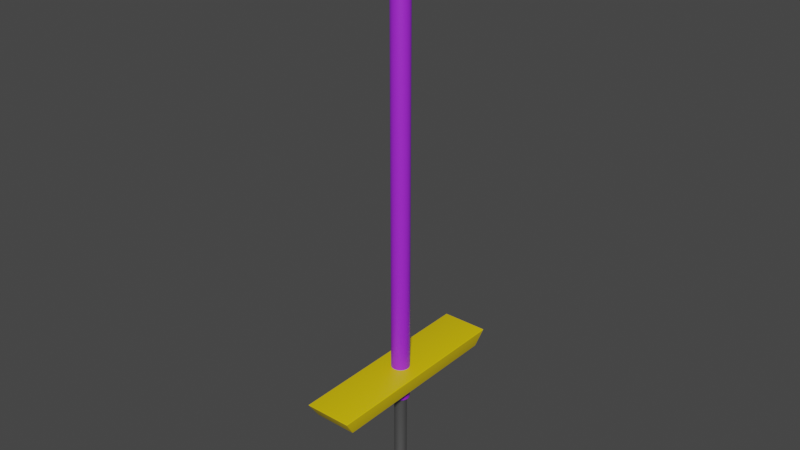 # Source: Pogo.blend  (saved by Blender 3.6.11; exported with 4.5.12 LTS)
import bpy
from mathutils import Matrix  # noqa: F401  (used for matrix-valued properties, if any)

bpy.ops.wm.read_factory_settings(use_empty=True)
scene = bpy.context.scene
scene.name = 'Scene'

# ---- collections
col_collection = bpy.data.collections.new('Collection'); scene.collection.children.link(col_collection)

# ---- materials (node trees are filled in below, after node groups)
mat_yellow = bpy.data.materials.new('Yellow')
mat_yellow.use_transparent_shadow = False
mat_purple = bpy.data.materials.new('Purple')
mat_purple.use_transparent_shadow = False
mat_metal = bpy.data.materials.new('Metal')
mat_metal.alpha_threshold = 0.0
mat_metal.use_transparent_shadow = False
mat_metal.roughness = 0.5
mat_metal.line_color = (0.0, 0.0, 0.0, 1.0)

# ---- node groups
ng_auto_smooth = bpy.data.node_groups.new('Auto Smooth', 'GeometryNodeTree')
_s = ng_auto_smooth.interface.new_socket(name='Geometry', in_out='OUTPUT', socket_type='NodeSocketGeometry')
_s = ng_auto_smooth.interface.new_socket(name='Geometry', in_out='INPUT', socket_type='NodeSocketGeometry')
_s = ng_auto_smooth.interface.new_socket(name='Angle', in_out='INPUT', socket_type='NodeSocketFloat')
_s.subtype = 'ANGLE'
_s.min_value = 0.0
_s.max_value = 3.142
ng_auto_smooth.is_modifier = True
_N = ng_auto_smooth.nodes; _L = ng_auto_smooth.links
n0 = _N.new('NodeGroupOutput'); n0.name = 'Group Output'; n0.location = (480, -100)
n1 = _N.new('NodeGroupInput'); n1.name = 'Group Input'; n1.location = (-420, -300)
n2 = _N.new('NodeGroupInput'); n2.name = 'Group Input.001'; n2.location = (-60, -100)
n3 = _N.new('GeometryNodeSetShadeSmooth'); n3.name = 'Set Shade Smooth'; n3.location = (120, -100)
n3.domain = 'EDGE'
n4 = _N.new('GeometryNodeSetShadeSmooth'); n4.name = 'Set Shade Smooth.001'; n4.location = (300, -100)
n5 = _N.new('GeometryNodeInputMeshEdgeAngle'); n5.name = 'Edge Angle'; n5.location = (-420, -220)
n6 = _N.new('GeometryNodeInputEdgeSmooth'); n6.name = 'Is Edge Smooth'; n6.location = (-60, -160)
n7 = _N.new('GeometryNodeInputShadeSmooth'); n7.name = 'Is Face Smooth'; n7.location = (-240, -340)
n8 = _N.new('FunctionNodeBooleanMath'); n8.name = 'Boolean Math'; n8.location = (-60, -220)
n9 = _N.new('FunctionNodeCompare'); n9.name = 'Compare'; n9.location = (-240, -180)
n9.operation = 'LESS_EQUAL'
_L.new(n5.outputs[0], n9.inputs[0])
_L.new(n4.outputs[0], n0.inputs[0])
_L.new(n1.outputs[1], n9.inputs[1])
_L.new(n9.outputs[0], n8.inputs[0])
_L.new(n7.outputs[0], n8.inputs[1])
_L.new(n2.outputs[0], n3.inputs[0])
_L.new(n6.outputs[0], n3.inputs[1])
_L.new(n3.outputs[0], n4.inputs[0])
_L.new(n8.outputs[0], n3.inputs[2])
n0.is_active_output = True

# ---- material node trees
mat_yellow.use_nodes = True; mat_yellow.node_tree.nodes.clear()
_N = mat_yellow.node_tree.nodes; _L = mat_yellow.node_tree.links
n0 = _N.new('ShaderNodeBsdfPrincipled'); n0.name = 'Principled BSDF'; n0.location = (10, 300)
n0.distribution = 'GGX'
n0.subsurface_method = 'RANDOM_WALK_SKIN'
n0.inputs[0].default_value = (0.8, 0.5737, 0.0, 1.0)
n0.inputs[3].default_value = 1.45
n0.inputs[27].default_value = (0.0, 0.0, 0.0, 1.0)
n0.inputs[28].default_value = 1.0
n1 = _N.new('ShaderNodeOutputMaterial'); n1.name = 'Material Output'; n1.location = (300, 300)
_L.new(n0.outputs[0], n1.inputs[0])
n1.is_active_output = True
mat_purple.use_nodes = True; mat_purple.node_tree.nodes.clear()
_N = mat_purple.node_tree.nodes; _L = mat_purple.node_tree.links
n0 = _N.new('ShaderNodeBsdfPrincipled'); n0.name = 'Principled BSDF'; n0.location = (10, 300)
n0.distribution = 'GGX'
n0.subsurface_method = 'RANDOM_WALK_SKIN'
n0.inputs[0].default_value = (0.3784, 0.02182, 0.8, 1.0)
n0.inputs[3].default_value = 1.45
n0.inputs[27].default_value = (0.0, 0.0, 0.0, 1.0)
n0.inputs[28].default_value = 1.0
n1 = _N.new('ShaderNodeOutputMaterial'); n1.name = 'Material Output'; n1.location = (300, 300)
_L.new(n0.outputs[0], n1.inputs[0])
n1.is_active_output = True
mat_metal.use_nodes = True; mat_metal.node_tree.nodes.clear()
_N = mat_metal.node_tree.nodes; _L = mat_metal.node_tree.links
n0 = _N.new('ShaderNodeOutputMaterial'); n0.name = 'Material Output'; n0.location = (300, 300)
n1 = _N.new('ShaderNodeBsdfPrincipled'); n1.name = 'Principled BSDF'; n1.location = (10, 300)
n1.distribution = 'GGX'
n1.subsurface_method = 'RANDOM_WALK_SKIN'
n1.inputs[0].default_value = (0.2529, 0.2529, 0.2529, 1.0)
n1.inputs[1].default_value = 0.8387
n1.inputs[3].default_value = 1.45
n1.inputs[27].default_value = (0.0, 0.0, 0.0, 1.0)
n1.inputs[28].default_value = 1.0
_L.new(n1.outputs[0], n0.inputs[0])
n0.is_active_output = True

# ---- world
world_world = bpy.data.worlds.new('World'); scene.world = world_world
world_world.use_nodes = True; world_world.node_tree.nodes.clear()
_N = world_world.node_tree.nodes; _L = world_world.node_tree.links
n0 = _N.new('ShaderNodeOutputWorld'); n0.name = 'World Output'; n0.location = (300, 300)
n1 = _N.new('ShaderNodeBackground'); n1.name = 'Background'; n1.location = (10, 300)
n1.inputs[0].default_value = (0.05088, 0.05088, 0.05088, 1.0)
_L.new(n1.outputs[0], n0.inputs[0])
n0.is_active_output = True
world_world.color = (0.05088, 0.05088, 0.05088)
world_world.use_sun_shadow = False
world_world.sun_shadow_jitter_overblur = 0.0

# ---- meshes
me_cylinder_001 = bpy.data.meshes.new('Cylinder.001')
me_cylinder_001.from_pydata([(0.0, 1.0, -1.0), (0.0, 0.799, 1.0), (0.1951, 0.9808, -1.0), (0.1559, 0.7837, 1.0), (0.3827, 0.9239, -1.0), (0.3058, 0.7382, 1.0), (0.5556, 0.8315, -1.0), (0.4439, 0.6644, 1.0), (0.7071, 0.7071, -1.0), (0.565, 0.565, 1.0), (0.8315, 0.5556, -1.0), (0.6644, 0.4439, 1.0), (0.9239, 0.3827, -1.0), (0.7382, 0.3058, 1.0), (0.9808, 0.1951, -1.0), (0.7837, 0.1559, 1.0), (1.0, 0.0, -1.0), (0.799, 0.0, 1.0), (0.9808, -0.1951, -1.0), (0.7837, -0.1559, 1.0), (0.9239, -0.3827, -1.0), (0.7382, -0.3058, 1.0), (0.8315, -0.5556, -1.0), (0.6644, -0.4439, 1.0), (0.7071, -0.7071, -1.0), (0.565, -0.565, 1.0), (0.5556, -0.8315, -1.0), (0.4439, -0.6644, 1.0), (0.3827, -0.9239, -1.0), (0.3058, -0.7382, 1.0), (0.1951, -0.9808, -1.0), (0.1559, -0.7837, 1.0), (0.0, -1.0, -1.0), (0.0, -0.799, 1.0), (-0.1951, -0.9808, -1.0), (-0.1559, -0.7837, 1.0), (-0.3827, -0.9239, -1.0), (-0.3058, -0.7382, 1.0), (-0.5556, -0.8315, -1.0), (-0.4439, -0.6644, 1.0), (-0.7071, -0.7071, -1.0), (-0.565, -0.565, 1.0), (-0.8315, -0.5556, -1.0), (-0.6644, -0.4439, 1.0), (-0.9239, -0.3827, -1.0), (-0.7382, -0.3058, 1.0), (-0.9808, -0.1951, -1.0), (-0.7837, -0.1559, 1.0), (-1.0, 0.0, -1.0), (-0.799, 0.0, 1.0), (-0.9808, 0.1951, -1.0), (-0.7837, 0.1559, 1.0), (-0.9239, 0.3827, -1.0), (-0.7382, 0.3058, 1.0), (-0.8315, 0.5556, -1.0), (-0.6644, 0.4439, 1.0), (-0.7071, 0.7071, -1.0), (-0.565, 0.565, 1.0), (-0.5556, 0.8315, -1.0), (-0.4439, 0.6644, 1.0), (-0.3827, 0.9239, -1.0), (-0.3058, 0.7382, 1.0), (-0.1951, 0.9808, -1.0), (-0.1559, 0.7837, 1.0), (-2.421e-09, 1.2, -0.4), (-2.421e-09, 1.2, 0.4), (0.2341, 1.177, 0.4), (0.2341, 1.177, -0.4), (0.4592, 1.109, 0.4), (0.4592, 1.109, -0.4), (0.6667, 0.9978, 0.4), (0.6667, 0.9978, -0.4), (0.8485, 0.8485, 0.4), (0.8485, 0.8485, -0.4), (0.9978, 0.6667, 0.4), (0.9978, 0.6667, -0.4), (1.109, 0.4592, 0.4), (1.109, 0.4592, -0.4), (1.177, 0.2341, 0.4), (1.177, 0.2341, -0.4), (1.2, -3.725e-10, 0.4), (1.2, -3.725e-10, -0.4), (1.177, -0.2341, 0.4), (1.177, -0.2341, -0.4), (1.109, -0.4592, 0.4), (1.109, -0.4592, -0.4), (0.9978, -0.6667, 0.4), (0.9978, -0.6667, -0.4), (0.8485, -0.8485, 0.4), (0.8485, -0.8485, -0.4), (0.6667, -0.9978, 0.4), (0.6667, -0.9978, -0.4), (0.4592, -1.109, 0.4), (0.4592, -1.109, -0.4), (0.2341, -1.177, 0.4), (0.2341, -1.177, -0.4), (-2.421e-09, -1.2, 0.4), (-2.421e-09, -1.2, -0.4), (-0.2341, -1.177, 0.4), (-0.2341, -1.177, -0.4), (-0.4592, -1.109, 0.4), (-0.4592, -1.109, -0.4), (-0.6667, -0.9978, 0.4), (-0.6667, -0.9978, -0.4), (-0.8485, -0.8485, 0.4), (-0.8485, -0.8485, -0.4), (-0.9978, -0.6667, 0.4), (-0.9978, -0.6667, -0.4), (-1.109, -0.4592, 0.4), (-1.109, -0.4592, -0.4), (-1.177, -0.2341, 0.4), (-1.177, -0.2341, -0.4), (-1.2, -3.725e-10, 0.4), (-1.2, -3.725e-10, -0.4), (-1.177, 0.2341, 0.4), (-1.177, 0.2341, -0.4), (-1.109, 0.4592, 0.4), (-1.109, 0.4592, -0.4), (-0.9978, 0.6667, 0.4), (-0.9978, 0.6667, -0.4), (-0.8485, 0.8485, 0.4), (-0.8485, 0.8485, -0.4), (-0.6667, 0.9978, 0.4), (-0.6667, 0.9978, -0.4), (-0.4592, 1.109, 0.4), (-0.4592, 1.109, -0.4), (-0.2341, 1.177, 0.4), (-0.2341, 1.177, -0.4), (0.1951, 0.9808, 1.0), (0.0, 1.0, 1.0), (0.3827, 0.9239, 1.0), (0.5556, 0.8315, 1.0), (0.7071, 0.7071, 1.0), (0.8315, 0.5556, 1.0), (0.9239, 0.3827, 1.0), (0.9808, 0.1951, 1.0), (1.0, 0.0, 1.0), (0.9808, -0.1951, 1.0), (0.9239, -0.3827, 1.0), (0.8315, -0.5556, 1.0), (0.7071, -0.7071, 1.0), (0.5556, -0.8315, 1.0), (0.3827, -0.9239, 1.0), (0.1951, -0.9808, 1.0), (0.0, -1.0, 1.0), (-0.1951, -0.9808, 1.0), (-0.3827, -0.9239, 1.0), (-0.5556, -0.8315, 1.0), (-0.7071, -0.7071, 1.0), (-0.8315, -0.5556, 1.0), (-0.9239, -0.3827, 1.0), (-0.9808, -0.1951, 1.0), (-1.0, 0.0, 1.0), (-0.9808, 0.1951, 1.0), (-0.9239, 0.3827, 1.0), (-0.8315, 0.5556, 1.0), (-0.7071, 0.7071, 1.0), (-0.5556, 0.8315, 1.0), (-0.3827, 0.9239, 1.0), (-0.1951, 0.9808, 1.0), (-6.723e-08, 1.151, 11.5), (0.2245, 1.128, 11.5), (0.4403, 1.063, 11.5), (0.6392, 0.9567, 11.5), (0.8136, 0.8136, 11.5), (0.9567, 0.6392, 11.5), (1.063, 0.4403, 11.5), (1.128, 0.2245, 11.5), (1.151, -1.341e-09, 11.5), (1.128, -0.2245, 11.5), (1.063, -0.4403, 11.5), (0.9567, -0.6392, 11.5), (0.8136, -0.8136, 11.5), (0.6392, -0.9567, 11.5), (0.4403, -1.063, 11.5), (0.2245, -1.128, 11.5), (-6.723e-08, -1.151, 11.5), (-0.2245, -1.128, 11.5), (-0.4403, -1.063, 11.5), (-0.6392, -0.9567, 11.5), (-0.8136, -0.8136, 11.5), (-0.9567, -0.6392, 11.5), (-1.063, -0.4403, 11.5), (-1.128, -0.2245, 11.5), (-1.151, -1.341e-09, 11.5), (-1.128, 0.2245, 11.5), (-1.063, 0.4403, 11.5), (-0.9567, 0.6392, 11.5), (-0.8136, 0.8136, 11.5), (-0.6392, 0.9567, 11.5), (-0.4403, 1.063, 11.5), (-0.2245, 1.128, 11.5), (-0.1559, -0.7837, 11.45), (-0.3058, -0.7382, 11.45), (0.565, 0.565, 11.45), (0.6644, 0.4439, 11.45), (-0.1559, 0.7837, 11.45), (-5.683e-08, 0.799, 11.45), (-0.4439, -0.6644, 11.45), (0.7382, 0.3058, 11.45), (-0.565, -0.565, 11.45), (0.7837, 0.1559, 11.45), (-0.6644, -0.4439, 11.45), (0.799, 0.0, 11.45), (-0.7382, -0.3058, 11.45), (0.7837, -0.1559, 11.45), (-0.7837, -0.1559, 11.45), (0.7382, -0.3058, 11.45), (-0.799, 0.0, 11.45), (0.6644, -0.4439, 11.45), (-0.7837, 0.1559, 11.45), (0.565, -0.565, 11.45), (-0.7382, 0.3058, 11.45), (0.4439, -0.6644, 11.45), (-0.6644, 0.4439, 11.45), (0.3058, -0.7382, 11.45), (0.1559, 0.7837, 11.45), (-0.565, 0.565, 11.45), (0.1559, -0.7837, 11.45), (0.3058, 0.7382, 11.45), (-0.4439, 0.6644, 11.45), (-5.683e-08, -0.799, 11.45), (0.4439, 0.6644, 11.45), (-0.3058, 0.7382, 11.45), (-1.826e-07, 1.151, 69.5), (0.2245, 1.128, 69.5), (0.4403, 1.063, 69.5), (0.6392, 0.9567, 69.5), (0.8136, 0.8136, 69.5), (0.9567, 0.6392, 69.5), (1.063, 0.4403, 69.5), (1.128, 0.2245, 69.5), (1.151, -1.341e-09, 69.5), (1.128, -0.2245, 69.5), (1.063, -0.4403, 69.5), (0.9567, -0.6392, 69.5), (0.8136, -0.8136, 69.5), (0.6392, -0.9567, 69.5), (0.4403, -1.063, 69.5), (0.2245, -1.128, 69.5), (-1.826e-07, -1.151, 69.5), (-0.2245, -1.128, 69.5), (-0.4403, -1.063, 69.5), (-0.6392, -0.9567, 69.5), (-0.8136, -0.8136, 69.5), (-0.9567, -0.6392, 69.5), (-1.063, -0.4403, 69.5), (-1.128, -0.2245, 69.5), (-1.151, -1.341e-09, 69.5), (-1.128, 0.2245, 69.5), (-1.063, 0.4403, 69.5), (-0.9567, 0.6392, 69.5), (-0.8136, 0.8136, 69.5), (-0.6392, 0.9567, 69.5), (-0.4403, 1.063, 69.5), (-0.2245, 1.128, 69.5), (-2.7, -11.7, 14.0), (-3.0, -13.0, 16.0), (-2.7, 11.7, 14.0), (-3.0, 13.0, 16.0), (2.7, -11.7, 14.0), (3.0, -13.0, 16.0), (2.7, 11.7, 14.0), (3.0, 13.0, 16.0), (-3.321e-09, 3.796, 70.65), (-3.321e-09, -3.796, 70.65), (0.2244, 3.796, 70.63), (0.2244, -3.796, 70.63), (0.4402, 3.796, 70.56), (0.4402, -3.796, 70.56), (0.639, 3.796, 70.46), (0.639, -3.796, 70.46), (0.8133, 3.796, 70.31), (0.8133, -3.796, 70.31), (0.9564, 3.796, 70.14), (0.9564, -3.796, 70.14), (1.063, 3.796, 69.94), (1.063, -3.796, 69.94), (1.128, 3.796, 69.72), (1.128, -3.796, 69.72), (1.15, 3.796, 69.5), (1.15, -3.796, 69.5), (1.128, 3.796, 69.28), (1.128, -3.796, 69.28), (1.063, 3.796, 69.06), (1.063, -3.796, 69.06), (0.9564, 3.796, 68.86), (0.9564, -3.796, 68.86), (0.8133, 3.796, 68.69), (0.8133, -3.796, 68.69), (0.639, 3.796, 68.54), (0.639, -3.796, 68.54), (0.4402, 3.796, 68.44), (0.4402, -3.796, 68.44), (0.2244, 3.796, 68.37), (0.2244, -3.796, 68.37), (-3.321e-09, 3.796, 68.35), (-3.321e-09, -3.796, 68.35), (-0.2244, 3.796, 68.37), (-0.2244, -3.796, 68.37), (-0.4402, 3.796, 68.44), (-0.4402, -3.796, 68.44), (-0.639, 3.796, 68.54), (-0.639, -3.796, 68.54), (-0.8133, 3.796, 68.69), (-0.8133, -3.796, 68.69), (-0.9564, 3.796, 68.86), (-0.9564, -3.796, 68.86), (-1.063, 3.796, 69.06), (-1.063, -3.796, 69.06), (-1.128, 3.796, 69.28), (-1.128, -3.796, 69.28), (-1.15, 3.796, 69.5), (-1.15, -3.796, 69.5), (-1.128, 3.796, 69.72), (-1.128, -3.796, 69.72), (-1.063, 3.796, 69.94), (-1.063, -3.796, 69.94), (-0.9564, 3.796, 70.14), (-0.9564, -3.796, 70.14), (-0.8133, 3.796, 70.31), (-0.8133, -3.796, 70.31), (-0.639, 3.796, 70.46), (-0.639, -3.796, 70.46), (-0.4402, 3.796, 70.56), (-0.4402, -3.796, 70.56), (-0.2244, 3.796, 70.63), (-0.2244, -3.796, 70.63), (0.3366, -3.793, 71.19), (7.3e-08, -3.793, 71.23), (0.6603, -3.793, 71.09), (0.9585, -3.793, 70.93), (1.22, -3.793, 70.72), (1.435, -3.793, 70.46), (1.594, -3.793, 70.16), (1.692, -3.793, 69.84), (1.725, -3.793, 69.5), (1.692, -3.793, 69.16), (1.594, -3.793, 68.84), (1.435, -3.793, 68.54), (1.22, -3.793, 68.28), (0.9585, -3.793, 68.07), (0.6603, -3.793, 67.91), (0.3366, -3.793, 67.81), (7.3e-08, -3.793, 67.77), (-0.3366, -3.793, 67.81), (-0.6603, -3.793, 67.91), (-0.9585, -3.793, 68.07), (-1.22, -3.793, 68.28), (-1.435, -3.793, 68.54), (-1.594, -3.793, 68.84), (-1.692, -3.793, 69.16), (-1.725, -3.793, 69.5), (-1.692, -3.793, 69.84), (-1.594, -3.793, 70.16), (-1.435, -3.793, 70.46), (-1.22, -3.793, 70.72), (-0.9585, -3.793, 70.93), (-0.6603, -3.793, 71.09), (-0.3366, -3.793, 71.19), (0.3366, -13.93, 71.19), (-1.518e-06, -13.93, 71.23), (0.6603, -13.93, 71.09), (0.9585, -13.93, 70.93), (1.22, -13.93, 70.72), (1.435, -13.93, 70.46), (1.594, -13.93, 70.16), (1.692, -13.93, 69.84), (1.725, -13.93, 69.5), (1.692, -13.93, 69.16), (1.594, -13.93, 68.84), (1.435, -13.93, 68.54), (1.22, -13.93, 68.28), (0.9585, -13.93, 68.07), (0.6603, -13.93, 67.91), (0.3366, -13.93, 67.81), (-1.518e-06, -13.93, 67.77), (-0.3366, -13.93, 67.81), (-0.6603, -13.93, 67.91), (-0.9586, -13.93, 68.07), (-1.22, -13.93, 68.28), (-1.435, -13.93, 68.54), (-1.594, -13.93, 68.84), (-1.692, -13.93, 69.16), (-1.725, -13.93, 69.5), (-1.692, -13.93, 69.84), (-1.594, -13.93, 70.16), (-1.435, -13.93, 70.46), (-1.22, -13.93, 70.72), (-0.9586, -13.93, 70.93), (-0.6603, -13.93, 71.09), (-0.3366, -13.93, 71.19), (-5.898e-08, 3.796, 71.23), (0.3366, 3.796, 71.19), (0.6603, 3.796, 71.09), (0.9585, 3.796, 70.93), (1.22, 3.796, 70.72), (1.435, 3.796, 70.46), (1.594, 3.796, 70.16), (1.692, 3.796, 69.84), (1.725, 3.796, 69.5), (1.692, 3.796, 69.16), (1.594, 3.796, 68.84), (1.435, 3.796, 68.54), (1.22, 3.796, 68.28), (0.9585, 3.796, 68.07), (0.6603, 3.796, 67.91), (0.3366, 3.796, 67.81), (-5.898e-08, 3.796, 67.77), (-0.3366, 3.796, 67.81), (-0.6603, 3.796, 67.91), (-0.9585, 3.796, 68.07), (-1.22, 3.796, 68.28), (-1.435, 3.796, 68.54), (-1.594, 3.796, 68.84), (-1.692, 3.796, 69.16), (-1.725, 3.796, 69.5), (-1.692, 3.796, 69.84), (-1.594, 3.796, 70.16), (-1.435, 3.796, 70.46), (-1.22, 3.796, 70.72), (-0.9585, 3.796, 70.93), (-0.6603, 3.796, 71.09), (-0.3366, 3.796, 71.19), (-3.397e-07, 13.74, 71.23), (0.3366, 13.74, 71.19), (0.6603, 13.74, 71.09), (0.9585, 13.74, 70.93), (1.22, 13.74, 70.72), (1.435, 13.74, 70.46), (1.594, 13.74, 70.16), (1.692, 13.74, 69.84), (1.725, 13.74, 69.5), (1.692, 13.74, 69.16), (1.594, 13.74, 68.84), (1.435, 13.74, 68.54), (1.22, 13.74, 68.28), (0.9585, 13.74, 68.07), (0.6603, 13.74, 67.91), (0.3366, 13.74, 67.81), (-3.397e-07, 13.74, 67.77), (-0.3366, 13.74, 67.81), (-0.6603, 13.74, 67.91), (-0.9585, 13.74, 68.07), (-1.22, 13.74, 68.28), (-1.435, 13.74, 68.54), (-1.594, 13.74, 68.84), (-1.692, 13.74, 69.16), (-1.725, 13.74, 69.5), (-1.692, 13.74, 69.84), (-1.594, 13.74, 70.16), (-1.435, 13.74, 70.46), (-1.22, 13.74, 70.72), (-0.9585, 13.74, 70.93), (-0.6603, 13.74, 71.09), (-0.3366, 13.74, 71.19)], [], [(65, 129, 128, 66), (66, 128, 130, 68), (68, 130, 131, 70), (70, 131, 132, 72), (72, 132, 133, 74), (74, 133, 134, 76), (76, 134, 135, 78), (78, 135, 136, 80), (80, 136, 137, 82), (82, 137, 138, 84), (84, 138, 139, 86), (86, 139, 140, 88), (88, 140, 141, 90), (90, 141, 142, 92), (92, 142, 143, 94), (94, 143, 144, 96), (96, 144, 145, 98), (98, 145, 146, 100), (100, 146, 147, 102), (102, 147, 148, 104), (104, 148, 149, 106), (106, 149, 150, 108), (108, 150, 151, 110), (110, 151, 152, 112), (112, 152, 153, 114), (114, 153, 154, 116), (116, 154, 155, 118), (118, 155, 156, 120), (120, 156, 157, 122), (122, 157, 158, 124), (193, 192, 177, 178), (124, 158, 159, 126), (126, 159, 129, 65), (0, 2, 4, 6, 8, 10, 12, 14, 16, 18, 20, 22, 24, 26, 28, 30, 32, 34, 36, 38, 40, 42, 44, 46, 48, 50, 52, 54, 56, 58, 60, 62), (62, 127, 64, 0), (127, 126, 65, 64), (60, 125, 127, 62), (125, 124, 126, 127), (58, 123, 125, 60), (123, 122, 124, 125), (56, 121, 123, 58), (121, 120, 122, 123), (54, 119, 121, 56), (119, 118, 120, 121), (52, 117, 119, 54), (117, 116, 118, 119), (50, 115, 117, 52), (115, 114, 116, 117), (48, 113, 115, 50), (113, 112, 114, 115), (46, 111, 113, 48), (111, 110, 112, 113), (44, 109, 111, 46), (109, 108, 110, 111), (42, 107, 109, 44), (107, 106, 108, 109), (40, 105, 107, 42), (105, 104, 106, 107), (38, 103, 105, 40), (103, 102, 104, 105), (36, 101, 103, 38), (101, 100, 102, 103), (34, 99, 101, 36), (99, 98, 100, 101), (32, 97, 99, 34), (97, 96, 98, 99), (30, 95, 97, 32), (95, 94, 96, 97), (28, 93, 95, 30), (93, 92, 94, 95), (26, 91, 93, 28), (91, 90, 92, 93), (24, 89, 91, 26), (89, 88, 90, 91), (22, 87, 89, 24), (87, 86, 88, 89), (20, 85, 87, 22), (85, 84, 86, 87), (18, 83, 85, 20), (83, 82, 84, 85), (16, 81, 83, 18), (81, 80, 82, 83), (14, 79, 81, 16), (79, 78, 80, 81), (12, 77, 79, 14), (77, 76, 78, 79), (10, 75, 77, 12), (75, 74, 76, 77), (8, 73, 75, 10), (73, 72, 74, 75), (6, 71, 73, 8), (71, 70, 72, 73), (4, 69, 71, 6), (69, 68, 70, 71), (2, 67, 69, 4), (67, 66, 68, 69), (0, 64, 67, 2), (64, 65, 66, 67), (1, 3, 128, 129), (3, 5, 130, 128), (5, 7, 131, 130), (7, 9, 132, 131), (9, 11, 133, 132), (11, 13, 134, 133), (13, 15, 135, 134), (15, 17, 136, 135), (17, 19, 137, 136), (19, 21, 138, 137), (21, 23, 139, 138), (23, 25, 140, 139), (25, 27, 141, 140), (27, 29, 142, 141), (29, 31, 143, 142), (31, 33, 144, 143), (33, 35, 145, 144), (35, 37, 146, 145), (37, 39, 147, 146), (39, 41, 148, 147), (41, 43, 149, 148), (43, 45, 150, 149), (45, 47, 151, 150), (47, 49, 152, 151), (49, 51, 153, 152), (51, 53, 154, 153), (53, 55, 155, 154), (55, 57, 156, 155), (57, 59, 157, 156), (59, 61, 158, 157), (61, 63, 159, 158), (63, 1, 129, 159), (169, 168, 232, 233), (195, 194, 164, 165), (197, 196, 191, 160), (198, 193, 178, 179), (199, 195, 165, 166), (200, 198, 179, 180), (201, 199, 166, 167), (202, 200, 180, 181), (203, 201, 167, 168), (204, 202, 181, 182), (205, 203, 168, 169), (206, 204, 182, 183), (207, 205, 169, 170), (208, 206, 183, 184), (209, 207, 170, 171), (210, 208, 184, 185), (211, 209, 171, 172), (212, 210, 185, 186), (213, 211, 172, 173), (214, 212, 186, 187), (215, 213, 173, 174), (216, 197, 160, 161), (217, 214, 187, 188), (218, 215, 174, 175), (219, 216, 161, 162), (220, 217, 188, 189), (221, 218, 175, 176), (222, 219, 162, 163), (223, 220, 189, 190), (192, 221, 176, 177), (194, 222, 163, 164), (196, 223, 190, 191), (63, 61, 223, 196), (9, 7, 222, 194), (35, 33, 221, 192), (61, 59, 220, 223), (7, 5, 219, 222), (33, 31, 218, 221), (59, 57, 217, 220), (5, 3, 216, 219), (31, 29, 215, 218), (57, 55, 214, 217), (3, 1, 197, 216), (29, 27, 213, 215), (55, 53, 212, 214), (27, 25, 211, 213), (53, 51, 210, 212), (25, 23, 209, 211), (51, 49, 208, 210), (23, 21, 207, 209), (49, 47, 206, 208), (21, 19, 205, 207), (47, 45, 204, 206), (19, 17, 203, 205), (45, 43, 202, 204), (17, 15, 201, 203), (43, 41, 200, 202), (15, 13, 199, 201), (41, 39, 198, 200), (13, 11, 195, 199), (39, 37, 193, 198), (1, 63, 196, 197), (11, 9, 194, 195), (37, 35, 192, 193), (225, 224, 255, 254, 253, 252, 251, 250, 249, 248, 247, 246, 245, 244, 243, 242, 241, 240, 239, 238, 237, 236, 235, 234, 233, 232, 231, 230, 229, 228, 227, 226), (183, 182, 246, 247), (170, 169, 233, 234), (184, 183, 247, 248), (171, 170, 234, 235), (185, 184, 248, 249), (172, 171, 235, 236), (186, 185, 249, 250), (173, 172, 236, 237), (187, 186, 250, 251), (174, 173, 237, 238), (161, 160, 224, 225), (188, 187, 251, 252), (175, 174, 238, 239), (162, 161, 225, 226), (189, 188, 252, 253), (176, 175, 239, 240), (163, 162, 226, 227), (190, 189, 253, 254), (177, 176, 240, 241), (164, 163, 227, 228), (191, 190, 254, 255), (178, 177, 241, 242), (165, 164, 228, 229), (160, 191, 255, 224), (179, 178, 242, 243), (166, 165, 229, 230), (180, 179, 243, 244), (167, 166, 230, 231), (181, 180, 244, 245), (168, 167, 231, 232), (182, 181, 245, 246), (256, 257, 259, 258), (258, 259, 263, 262), (262, 263, 261, 260), (260, 261, 257, 256), (258, 262, 260, 256), (263, 259, 257, 261), (264, 265, 267, 266), (266, 267, 269, 268), (268, 269, 271, 270), (270, 271, 273, 272), (272, 273, 275, 274), (274, 275, 277, 276), (276, 277, 279, 278), (278, 279, 281, 280), (280, 281, 283, 282), (282, 283, 285, 284), (284, 285, 287, 286), (286, 287, 289, 288), (288, 289, 291, 290), (290, 291, 293, 292), (292, 293, 295, 294), (294, 295, 297, 296), (296, 297, 299, 298), (298, 299, 301, 300), (300, 301, 303, 302), (302, 303, 305, 304), (304, 305, 307, 306), (306, 307, 309, 308), (308, 309, 311, 310), (310, 311, 313, 312), (312, 313, 315, 314), (314, 315, 317, 316), (316, 317, 319, 318), (318, 319, 321, 320), (320, 321, 323, 322), (322, 323, 325, 324), (273, 271, 331, 332), (324, 325, 327, 326), (326, 327, 265, 264), (280, 282, 401, 400), (338, 337, 369, 370), (291, 289, 340, 341), (309, 307, 349, 350), (327, 325, 358, 359), (283, 281, 336, 337), (301, 299, 345, 346), (319, 317, 354, 355), (275, 273, 332, 333), (293, 291, 341, 342), (311, 309, 350, 351), (267, 265, 329, 328), (265, 327, 359, 329), (285, 283, 337, 338), (303, 301, 346, 347), (321, 319, 355, 356), (277, 275, 333, 334), (295, 293, 342, 343), (313, 311, 351, 352), (269, 267, 328, 330), (287, 285, 338, 339), (305, 303, 347, 348), (323, 321, 356, 357), (279, 277, 334, 335), (297, 295, 343, 344), (315, 313, 352, 353), (271, 269, 330, 331), (289, 287, 339, 340), (307, 305, 348, 349), (325, 323, 357, 358), (281, 279, 335, 336), (299, 297, 344, 345), (317, 315, 353, 354), (360, 361, 391, 390, 389, 388, 387, 386, 385, 384, 383, 382, 381, 380, 379, 378, 377, 376, 375, 374, 373, 372, 371, 370, 369, 368, 367, 366, 365, 364, 363, 362), (352, 351, 383, 384), (339, 338, 370, 371), (353, 352, 384, 385), (340, 339, 371, 372), (354, 353, 385, 386), (341, 340, 372, 373), (355, 354, 386, 387), (342, 341, 373, 374), (328, 329, 361, 360), (356, 355, 387, 388), (343, 342, 374, 375), (330, 328, 360, 362), (357, 356, 388, 389), (344, 343, 375, 376), (331, 330, 362, 363), (358, 357, 389, 390), (345, 344, 376, 377), (332, 331, 363, 364), (359, 358, 390, 391), (346, 345, 377, 378), (333, 332, 364, 365), (329, 359, 391, 361), (347, 346, 378, 379), (334, 333, 365, 366), (348, 347, 379, 380), (335, 334, 366, 367), (349, 348, 380, 381), (336, 335, 367, 368), (350, 349, 381, 382), (337, 336, 368, 369), (351, 350, 382, 383), (407, 408, 440, 439), (298, 300, 410, 409), (316, 318, 419, 418), (272, 274, 397, 396), (290, 292, 406, 405), (308, 310, 415, 414), (264, 266, 393, 392), (326, 264, 392, 423), (282, 284, 402, 401), (300, 302, 411, 410), (318, 320, 420, 419), (274, 276, 398, 397), (292, 294, 407, 406), (310, 312, 416, 415), (266, 268, 394, 393), (284, 286, 403, 402), (302, 304, 412, 411), (320, 322, 421, 420), (276, 278, 399, 398), (294, 296, 408, 407), (312, 314, 417, 416), (268, 270, 395, 394), (286, 288, 404, 403), (304, 306, 413, 412), (322, 324, 422, 421), (278, 280, 400, 399), (296, 298, 409, 408), (314, 316, 418, 417), (270, 272, 396, 395), (288, 290, 405, 404), (306, 308, 414, 413), (324, 326, 423, 422), (424, 425, 426, 427, 428, 429, 430, 431, 432, 433, 434, 435, 436, 437, 438, 439, 440, 441, 442, 443, 444, 445, 446, 447, 448, 449, 450, 451, 452, 453, 454, 455), (394, 395, 427, 426), (421, 422, 454, 453), (408, 409, 441, 440), (395, 396, 428, 427), (422, 423, 455, 454), (409, 410, 442, 441), (396, 397, 429, 428), (423, 392, 424, 455), (410, 411, 443, 442), (397, 398, 430, 429), (411, 412, 444, 443), (398, 399, 431, 430), (412, 413, 445, 444), (399, 400, 432, 431), (413, 414, 446, 445), (400, 401, 433, 432), (414, 415, 447, 446), (401, 402, 434, 433), (415, 416, 448, 447), (402, 403, 435, 434), (416, 417, 449, 448), (403, 404, 436, 435), (417, 418, 450, 449), (404, 405, 437, 436), (418, 419, 451, 450), (405, 406, 438, 437), (392, 393, 425, 424), (419, 420, 452, 451), (406, 407, 439, 438), (393, 394, 426, 425), (420, 421, 453, 452)])
me_cylinder_001.polygons.foreach_set('use_smooth', [True] * 394)
me_cylinder_001.polygons.foreach_set('material_index', [0, 0, 0, 0, 0, 0, 0, 0, 0, 0, 0, 0, 0, 0, 0, 0, 0, 0, 0, 0, 0, 0, 0, 0, 0, 0, 0, 0, 0, 0, 1, 0, 0, 0, 0, 0, 0, 0, 0, 0, 0, 0, 0, 0, 0, 0, 0, 0, 0, 0, 0, 0, 0, 0, 0, 0, 0, 0, 0, 0, 0, 0, 0, 0, 0, 0, 0, 0, 0, 0, 0, 0, 0, 0, 0, 0, 0, 0, 0, 0, 0, 0, 0, 0, 0, 0, 0, 0, 0, 0, 0, 0, 0, 0, 0, 0, 0, 0, 0, 0, 0, 0, 0, 0, 0, 0, 0, 0, 0, 0, 0, 0, 0, 0, 0, 0, 0, 0, 0, 0, 0, 0, 0, 0, 0, 0, 0, 0, 0, 0, 1, 1, 1, 1, 1, 1, 1, 1, 1, 1, 1, 1, 1, 1, 1, 1, 1, 1, 1, 1, 1, 1, 1, 1, 1, 1, 1, 1, 1, 1, 1, 1, 2, 2, 2, 2, 2, 2, 2, 2, 2, 2, 2, 2, 2, 2, 2, 2, 2, 2, 2, 2, 2, 2, 2, 2, 2, 2, 2, 2, 2, 2, 2, 2, 0, 1, 1, 1, 1, 1, 1, 1, 1, 1, 1, 1, 1, 1, 1, 1, 1, 1, 1, 1, 1, 1, 1, 1, 1, 1, 1, 1, 1, 1, 1, 1, 0, 0, 0, 0, 0, 0, 1, 1, 1, 1, 1, 1, 1, 1, 1, 1, 1, 1, 1, 1, 1, 1, 1, 1, 1, 1, 1, 1, 1, 1, 1, 1, 1, 1, 1, 1, 0, 1, 1, 0, 0, 0, 0, 0, 0, 0, 0, 0, 0, 0, 0, 0, 0, 0, 0, 0, 0, 0, 0, 0, 0, 0, 0, 0, 0, 0, 0, 0, 0, 0, 0, 0, 0, 0, 0, 0, 0, 0, 0, 0, 0, 0, 0, 0, 0, 0, 0, 0, 0, 0, 0, 0, 0, 0, 0, 0, 0, 0, 0, 0, 0, 0, 0, 0, 0, 0, 0, 0, 0, 0, 0, 0, 0, 0, 0, 0, 0, 0, 0, 0, 0, 0, 0, 0, 0, 0, 0, 0, 0, 0, 0, 0, 0, 0, 0, 0, 0, 0, 0, 0, 0, 0, 0, 0, 0, 0, 0, 0, 0, 0, 0, 0, 0, 0, 0, 0, 0, 0, 0, 0, 0, 0, 0, 0, 0, 0, 0, 0])
_uv = me_cylinder_001.uv_layers.new(name='UVMap')
_uv.uv.foreach_set('vector', [1.0, 0.8333, 1.0, 1.0, 0.9688, 1.0, 0.9688, 0.8333, 0.9688, 0.8333, 0.9688, 1.0, 0.9375, 1.0, 0.9375, 0.8333, 0.9375, 0.8333, 0.9375, 1.0, 0.9062, 1.0, 0.9062, 0.8333, 0.9062, 0.8333, 0.9062, 1.0, 0.875, 1.0, 0.875, 0.8333, 0.875, 0.8333, 0.875, 1.0, 0.8438, 1.0, 0.8437, 0.8333, 0.8437, 0.8333, 0.8438, 1.0, 0.8125, 1.0, 0.8125, 0.8333, 0.8125, 0.8333, 0.8125, 1.0, 0.7812, 1.0, 0.7812, 0.8333, 0.7812, 0.8333, 0.7812, 1.0, 0.75, 1.0, 0.75, 0.8333, 0.75, 0.8333, 0.75, 1.0, 0.7188, 1.0, 0.7188, 0.8333, 0.7188, 0.8333, 0.7188, 1.0, 0.6875, 1.0, 0.6875, 0.8333, 0.6875, 0.8333, 0.6875, 1.0, 0.6562, 1.0, 0.6562, 0.8333, 0.6562, 0.8333, 0.6562, 1.0, 0.625, 1.0, 0.625, 0.8333, 0.625, 0.8333, 0.625, 1.0, 0.5938, 1.0, 0.5938, 0.8333, 0.5938, 0.8333, 0.5938, 1.0, 0.5625, 1.0, 0.5625, 0.8333, 0.5625, 0.8333, 0.5625, 1.0, 0.5312, 1.0, 0.5312, 0.8333, 0.5312, 0.8333, 0.5312, 1.0, 0.5, 1.0, 0.5, 0.8333, 0.5, 0.8333, 0.5, 1.0, 0.4688, 1.0, 0.4687, 0.8333, 0.4687, 0.8333, 0.4688, 1.0, 0.4375, 1.0, 0.4375, 0.8333, 0.4375, 0.8333, 0.4375, 1.0, 0.4062, 1.0, 0.4062, 0.8333, 0.4062, 0.8333, 0.4062, 1.0, 0.375, 1.0, 0.375, 0.8333, 0.375, 0.8333, 0.375, 1.0, 0.3438, 1.0, 0.3438, 0.8333, 0.3438, 0.8333, 0.3438, 1.0, 0.3125, 1.0, 0.3125, 0.8333, 0.3125, 0.8333, 0.3125, 1.0, 0.2812, 1.0, 0.2812, 0.8333, 0.2812, 0.8333, 0.2812, 1.0, 0.25, 1.0, 0.25, 0.8333, 0.25, 0.8333, 0.25, 1.0, 0.2188, 1.0, 0.2188, 0.8333, 0.2188, 0.8333, 0.2188, 1.0, 0.1875, 1.0, 0.1875, 0.8333, 0.1875, 0.8333, 0.1875, 1.0, 0.1562, 1.0, 0.1562, 0.8333, 0.1562, 0.8333, 0.1562, 1.0, 0.125, 1.0, 0.125, 0.8333, 0.125, 0.8333, 0.125, 1.0, 0.09375, 1.0, 0.09375, 0.8333, 0.09375, 0.8333, 0.09375, 1.0, 0.0625, 1.0, 0.0625, 0.8333, 0.1766, 0.07283, 0.2126, 0.06192, 0.2126, 0.06192, 0.1766, 0.07283, 0.0625, 0.8333, 0.0625, 1.0, 0.03125, 1.0, 0.03125, 0.8333, 0.03125, 0.8333, 0.03125, 1.0, 0.0, 1.0, 0.0, 0.8333, 0.75, 0.49, 0.7968, 0.4854, 0.8418, 0.4717, 0.8833, 0.4496, 0.9197, 0.4197, 0.9496, 0.3833, 0.9717, 0.3418, 0.9854, 0.2968, 0.99, 0.25, 0.9854, 0.2032, 0.9717, 0.1582, 0.9496, 0.1167, 0.9197, 0.08029, 0.8833, 0.05045, 0.8418, 0.02827, 0.7968, 0.01461, 0.75, 0.01, 0.7032, 0.01461, 0.6582, 0.02827, 0.6167, 0.05045, 0.5803, 0.08029, 0.5504, 0.1167, 0.5283, 0.1582, 0.5146, 0.2032, 0.51, 0.25, 0.5146, 0.2968, 0.5283, 0.3418, 0.5504, 0.3833, 0.5803, 0.4197, 0.6167, 0.4496, 0.6582, 0.4717, 0.7032, 0.4854, 0.03125, 0.5, 0.03125, 0.6667, 0.0, 0.6667, 0.0, 0.5, 0.03125, 0.6667, 0.03125, 0.8333, 0.0, 0.8333, 0.0, 0.6667, 0.0625, 0.5, 0.0625, 0.6667, 0.03125, 0.6667, 0.03125, 0.5, 0.0625, 0.6667, 0.0625, 0.8333, 0.03125, 0.8333, 0.03125, 0.6667, 0.09375, 0.5, 0.09375, 0.6667, 0.0625, 0.6667, 0.0625, 0.5, 0.09375, 0.6667, 0.09375, 0.8333, 0.0625, 0.8333, 0.0625, 0.6667, 0.125, 0.5, 0.125, 0.6667, 0.09375, 0.6667, 0.09375, 0.5, 0.125, 0.6667, 0.125, 0.8333, 0.09375, 0.8333, 0.09375, 0.6667, 0.1562, 0.5, 0.1562, 0.6667, 0.125, 0.6667, 0.125, 0.5, 0.1562, 0.6667, 0.1562, 0.8333, 0.125, 0.8333, 0.125, 0.6667, 0.1875, 0.5, 0.1875, 0.6667, 0.1562, 0.6667, 0.1562, 0.5, 0.1875, 0.6667, 0.1875, 0.8333, 0.1562, 0.8333, 0.1562, 0.6667, 0.2188, 0.5, 0.2188, 0.6667, 0.1875, 0.6667, 0.1875, 0.5, 0.2188, 0.6667, 0.2188, 0.8333, 0.1875, 0.8333, 0.1875, 0.6667, 0.25, 0.5, 0.25, 0.6667, 0.2188, 0.6667, 0.2188, 0.5, 0.25, 0.6667, 0.25, 0.8333, 0.2188, 0.8333, 0.2188, 0.6667, 0.2812, 0.5, 0.2812, 0.6667, 0.25, 0.6667, 0.25, 0.5, 0.2812, 0.6667, 0.2812, 0.8333, 0.25, 0.8333, 0.25, 0.6667, 0.3125, 0.5, 0.3125, 0.6667, 0.2812, 0.6667, 0.2812, 0.5, 0.3125, 0.6667, 0.3125, 0.8333, 0.2812, 0.8333, 0.2812, 0.6667, 0.3438, 0.5, 0.3438, 0.6667, 0.3125, 0.6667, 0.3125, 0.5, 0.3438, 0.6667, 0.3438, 0.8333, 0.3125, 0.8333, 0.3125, 0.6667, 0.375, 0.5, 0.375, 0.6667, 0.3438, 0.6667, 0.3438, 0.5, 0.375, 0.6667, 0.375, 0.8333, 0.3438, 0.8333, 0.3438, 0.6667, 0.4062, 0.5, 0.4062, 0.6667, 0.375, 0.6667, 0.375, 0.5, 0.4062, 0.6667, 0.4062, 0.8333, 0.375, 0.8333, 0.375, 0.6667, 0.4375, 0.5, 0.4375, 0.6667, 0.4062, 0.6667, 0.4062, 0.5, 0.4375, 0.6667, 0.4375, 0.8333, 0.4062, 0.8333, 0.4062, 0.6667, 0.4688, 0.5, 0.4688, 0.6667, 0.4375, 0.6667, 0.4375, 0.5, 0.4688, 0.6667, 0.4687, 0.8333, 0.4375, 0.8333, 0.4375, 0.6667, 0.5, 0.5, 0.5, 0.6667, 0.4688, 0.6667, 0.4688, 0.5, 0.5, 0.6667, 0.5, 0.8333, 0.4687, 0.8333, 0.4688, 0.6667, 0.5312, 0.5, 0.5312, 0.6667, 0.5, 0.6667, 0.5, 0.5, 0.5312, 0.6667, 0.5312, 0.8333, 0.5, 0.8333, 0.5, 0.6667, 0.5625, 0.5, 0.5625, 0.6667, 0.5312, 0.6667, 0.5312, 0.5, 0.5625, 0.6667, 0.5625, 0.8333, 0.5312, 0.8333, 0.5312, 0.6667, 0.5938, 0.5, 0.5938, 0.6667, 0.5625, 0.6667, 0.5625, 0.5, 0.5938, 0.6667, 0.5938, 0.8333, 0.5625, 0.8333, 0.5625, 0.6667, 0.625, 0.5, 0.625, 0.6667, 0.5938, 0.6667, 0.5938, 0.5, 0.625, 0.6667, 0.625, 0.8333, 0.5938, 0.8333, 0.5938, 0.6667, 0.6562, 0.5, 0.6562, 0.6667, 0.625, 0.6667, 0.625, 0.5, 0.6562, 0.6667, 0.6562, 0.8333, 0.625, 0.8333, 0.625, 0.6667, 0.6875, 0.5, 0.6875, 0.6667, 0.6562, 0.6667, 0.6562, 0.5, 0.6875, 0.6667, 0.6875, 0.8333, 0.6562, 0.8333, 0.6562, 0.6667, 0.7188, 0.5, 0.7188, 0.6667, 0.6875, 0.6667, 0.6875, 0.5, 0.7188, 0.6667, 0.7188, 0.8333, 0.6875, 0.8333, 0.6875, 0.6667, 0.75, 0.5, 0.75, 0.6667, 0.7188, 0.6667, 0.7188, 0.5, 0.75, 0.6667, 0.75, 0.8333, 0.7188, 0.8333, 0.7188, 0.6667, 0.7812, 0.5, 0.7812, 0.6667, 0.75, 0.6667, 0.75, 0.5, 0.7812, 0.6667, 0.7812, 0.8333, 0.75, 0.8333, 0.75, 0.6667, 0.8125, 0.5, 0.8125, 0.6667, 0.7812, 0.6667, 0.7812, 0.5, 0.8125, 0.6667, 0.8125, 0.8333, 0.7812, 0.8333, 0.7812, 0.6667, 0.8438, 0.5, 0.8438, 0.6667, 0.8125, 0.6667, 0.8125, 0.5, 0.8438, 0.6667, 0.8437, 0.8333, 0.8125, 0.8333, 0.8125, 0.6667, 0.875, 0.5, 0.875, 0.6667, 0.8438, 0.6667, 0.8438, 0.5, 0.875, 0.6667, 0.875, 0.8333, 0.8437, 0.8333, 0.8438, 0.6667, 0.9062, 0.5, 0.9062, 0.6667, 0.875, 0.6667, 0.875, 0.5, 0.9062, 0.6667, 0.9062, 0.8333, 0.875, 0.8333, 0.875, 0.6667, 0.9375, 0.5, 0.9375, 0.6667, 0.9062, 0.6667, 0.9062, 0.5, 0.9375, 0.6667, 0.9375, 0.8333, 0.9062, 0.8333, 0.9062, 0.6667, 0.9688, 0.5, 0.9688, 0.6667, 0.9375, 0.6667, 0.9375, 0.5, 0.9688, 0.6667, 0.9688, 0.8333, 0.9375, 0.8333, 0.9375, 0.6667, 1.0, 0.5, 1.0, 0.6667, 0.9688, 0.6667, 0.9688, 0.5, 1.0, 0.6667, 1.0, 0.8333, 0.9688, 0.8333, 0.9688, 0.6667, 0.25, 0.4418, 0.2874, 0.4381, 0.2968, 0.4854, 0.25, 0.49, 0.2874, 0.4381, 0.3234, 0.4272, 0.3418, 0.4717, 0.2968, 0.4854, 0.3234, 0.4272, 0.3565, 0.4094, 0.3833, 0.4496, 0.3418, 0.4717, 0.3565, 0.4094, 0.3856, 0.3856, 0.4197, 0.4197, 0.3833, 0.4496, 0.3856, 0.3856, 0.4094, 0.3565, 0.4496, 0.3833, 0.4197, 0.4197, 0.4094, 0.3565, 0.4272, 0.3234, 0.4717, 0.3418, 0.4496, 0.3833, 0.4272, 0.3234, 0.4381, 0.2874, 0.4854, 0.2968, 0.4717, 0.3418, 0.4381, 0.2874, 0.4418, 0.25, 0.49, 0.25, 0.4854, 0.2968, 0.4418, 0.25, 0.4381, 0.2126, 0.4854, 0.2032, 0.49, 0.25, 0.4381, 0.2126, 0.4272, 0.1766, 0.4717, 0.1582, 0.4854, 0.2032, 0.4272, 0.1766, 0.4094, 0.1435, 0.4496, 0.1167, 0.4717, 0.1582, 0.4094, 0.1435, 0.3856, 0.1144, 0.4197, 0.08029, 0.4496, 0.1167, 0.3856, 0.1144, 0.3565, 0.09055, 0.3833, 0.05045, 0.4197, 0.08029, 0.3565, 0.09055, 0.3234, 0.07283, 0.3418, 0.02827, 0.3833, 0.05045, 0.3234, 0.07283, 0.2874, 0.06192, 0.2968, 0.01461, 0.3418, 0.02827, 0.2874, 0.06192, 0.25, 0.05823, 0.25, 0.01, 0.2968, 0.01461, 0.25, 0.05823, 0.2126, 0.06192, 0.2032, 0.01461, 0.25, 0.01, 0.2126, 0.06192, 0.1766, 0.07283, 0.1582, 0.02827, 0.2032, 0.01461, 0.1766, 0.07283, 0.1435, 0.09055, 0.1167, 0.05045, 0.1582, 0.02827, 0.1435, 0.09055, 0.1144, 0.1144, 0.08029, 0.08029, 0.1167, 0.05045, 0.1144, 0.1144, 0.09055, 0.1435, 0.05045, 0.1167, 0.08029, 0.08029, 0.09055, 0.1435, 0.07283, 0.1766, 0.02827, 0.1582, 0.05045, 0.1167, 0.07283, 0.1766, 0.06192, 0.2126, 0.01461, 0.2032, 0.02827, 0.1582, 0.06192, 0.2126, 0.05823, 0.25, 0.01, 0.25, 0.01461, 0.2032, 0.05823, 0.25, 0.06192, 0.2874, 0.01461, 0.2968, 0.01, 0.25, 0.06192, 0.2874, 0.07283, 0.3234, 0.02827, 0.3418, 0.01461, 0.2968, 0.07283, 0.3234, 0.09055, 0.3565, 0.05045, 0.3833, 0.02827, 0.3418, 0.09055, 0.3565, 0.1144, 0.3856, 0.08029, 0.4197, 0.05045, 0.3833, 0.1144, 0.3856, 0.1435, 0.4094, 0.1167, 0.4496, 0.08029, 0.4197, 0.1435, 0.4094, 0.1766, 0.4272, 0.1582, 0.4717, 0.1167, 0.4496, 0.1766, 0.4272, 0.2126, 0.4381, 0.2032, 0.4854, 0.1582, 0.4717, 0.2126, 0.4381, 0.25, 0.4418, 0.25, 0.49, 0.2032, 0.4854, 0.4381, 0.2126, 0.4418, 0.25, 0.4418, 0.25, 0.4381, 0.2126, 0.4094, 0.3565, 0.3856, 0.3856, 0.3856, 0.3856, 0.4094, 0.3565, 0.25, 0.4418, 0.2126, 0.4381, 0.2126, 0.4381, 0.25, 0.4418, 0.1435, 0.09055, 0.1766, 0.07283, 0.1766, 0.07283, 0.1435, 0.09055, 0.4272, 0.3234, 0.4094, 0.3565, 0.4094, 0.3565, 0.4272, 0.3234, 0.1144, 0.1144, 0.1435, 0.09055, 0.1435, 0.09055, 0.1144, 0.1144, 0.4381, 0.2874, 0.4272, 0.3234, 0.4272, 0.3234, 0.4381, 0.2874, 0.09055, 0.1435, 0.1144, 0.1144, 0.1144, 0.1144, 0.09055, 0.1435, 0.4418, 0.25, 0.4381, 0.2874, 0.4381, 0.2874, 0.4418, 0.25, 0.07283, 0.1766, 0.09055, 0.1435, 0.09055, 0.1435, 0.07283, 0.1766, 0.4381, 0.2126, 0.4418, 0.25, 0.4418, 0.25, 0.4381, 0.2126, 0.06192, 0.2126, 0.07283, 0.1766, 0.07283, 0.1766, 0.06192, 0.2126, 0.4272, 0.1766, 0.4381, 0.2126, 0.4381, 0.2126, 0.4272, 0.1766, 0.05823, 0.25, 0.06192, 0.2126, 0.06192, 0.2126, 0.05823, 0.25, 0.4094, 0.1435, 0.4272, 0.1766, 0.4272, 0.1766, 0.4094, 0.1435, 0.06192, 0.2874, 0.05823, 0.25, 0.05823, 0.25, 0.06192, 0.2874, 0.3856, 0.1144, 0.4094, 0.1435, 0.4094, 0.1435, 0.3856, 0.1144, 0.07283, 0.3234, 0.06192, 0.2874, 0.06192, 0.2874, 0.07283, 0.3234, 0.3565, 0.09055, 0.3856, 0.1144, 0.3856, 0.1144, 0.3565, 0.09055, 0.09055, 0.3565, 0.07283, 0.3234, 0.07283, 0.3234, 0.09055, 0.3565, 0.3234, 0.07283, 0.3565, 0.09055, 0.3565, 0.09055, 0.3234, 0.07283, 0.2874, 0.4381, 0.25, 0.4418, 0.25, 0.4418, 0.2874, 0.4381, 0.1144, 0.3856, 0.09055, 0.3565, 0.09055, 0.3565, 0.1144, 0.3856, 0.2874, 0.06192, 0.3234, 0.07283, 0.3234, 0.07283, 0.2874, 0.06192, 0.3234, 0.4272, 0.2874, 0.4381, 0.2874, 0.4381, 0.3234, 0.4272, 0.1435, 0.4094, 0.1144, 0.3856, 0.1144, 0.3856, 0.1435, 0.4094, 0.25, 0.05823, 0.2874, 0.06192, 0.2874, 0.06192, 0.25, 0.05823, 0.3565, 0.4094, 0.3234, 0.4272, 0.3234, 0.4272, 0.3565, 0.4094, 0.1766, 0.4272, 0.1435, 0.4094, 0.1435, 0.4094, 0.1766, 0.4272, 0.2126, 0.06192, 0.25, 0.05823, 0.25, 0.05823, 0.2126, 0.06192, 0.3856, 0.3856, 0.3565, 0.4094, 0.3565, 0.4094, 0.3856, 0.3856, 0.2126, 0.4381, 0.1766, 0.4272, 0.1766, 0.4272, 0.2126, 0.4381, 0.2126, 0.4381, 0.1766, 0.4272, 0.1766, 0.4272, 0.2126, 0.4381, 0.3856, 0.3856, 0.3565, 0.4094, 0.3565, 0.4094, 0.3856, 0.3856, 0.2126, 0.06192, 0.25, 0.05823, 0.25, 0.05823, 0.2126, 0.06192, 0.1766, 0.4272, 0.1435, 0.4094, 0.1435, 0.4094, 0.1766, 0.4272, 0.3565, 0.4094, 0.3234, 0.4272, 0.3234, 0.4272, 0.3565, 0.4094, 0.25, 0.05823, 0.2874, 0.06192, 0.2874, 0.06192, 0.25, 0.05823, 0.1435, 0.4094, 0.1144, 0.3856, 0.1144, 0.3856, 0.1435, 0.4094, 0.3234, 0.4272, 0.2874, 0.4381, 0.2874, 0.4381, 0.3234, 0.4272, 0.2874, 0.06192, 0.3234, 0.07283, 0.3234, 0.07283, 0.2874, 0.06192, 0.1144, 0.3856, 0.09055, 0.3565, 0.09055, 0.3565, 0.1144, 0.3856, 0.2874, 0.4381, 0.25, 0.4418, 0.25, 0.4418, 0.2874, 0.4381, 0.3234, 0.07283, 0.3565, 0.09055, 0.3565, 0.09055, 0.3234, 0.07283, 0.09055, 0.3565, 0.07283, 0.3234, 0.07283, 0.3234, 0.09055, 0.3565, 0.3565, 0.09055, 0.3856, 0.1144, 0.3856, 0.1144, 0.3565, 0.09055, 0.07283, 0.3234, 0.06192, 0.2874, 0.06192, 0.2874, 0.07283, 0.3234, 0.3856, 0.1144, 0.4094, 0.1435, 0.4094, 0.1435, 0.3856, 0.1144, 0.06192, 0.2874, 0.05823, 0.25, 0.05823, 0.25, 0.06192, 0.2874, 0.4094, 0.1435, 0.4272, 0.1766, 0.4272, 0.1766, 0.4094, 0.1435, 0.05823, 0.25, 0.06192, 0.2126, 0.06192, 0.2126, 0.05823, 0.25, 0.4272, 0.1766, 0.4381, 0.2126, 0.4381, 0.2126, 0.4272, 0.1766, 0.06192, 0.2126, 0.07283, 0.1766, 0.07283, 0.1766, 0.06192, 0.2126, 0.4381, 0.2126, 0.4418, 0.25, 0.4418, 0.25, 0.4381, 0.2126, 0.07283, 0.1766, 0.09055, 0.1435, 0.09055, 0.1435, 0.07283, 0.1766, 0.4418, 0.25, 0.4381, 0.2874, 0.4381, 0.2874, 0.4418, 0.25, 0.09055, 0.1435, 0.1144, 0.1144, 0.1144, 0.1144, 0.09055, 0.1435, 0.4381, 0.2874, 0.4272, 0.3234, 0.4272, 0.3234, 0.4381, 0.2874, 0.1144, 0.1144, 0.1435, 0.09055, 0.1435, 0.09055, 0.1144, 0.1144, 0.4272, 0.3234, 0.4094, 0.3565, 0.4094, 0.3565, 0.4272, 0.3234, 0.1435, 0.09055, 0.1766, 0.07283, 0.1766, 0.07283, 0.1435, 0.09055, 0.25, 0.4418, 0.2126, 0.4381, 0.2126, 0.4381, 0.25, 0.4418, 0.4094, 0.3565, 0.3856, 0.3856, 0.3856, 0.3856, 0.4094, 0.3565, 0.1766, 0.07283, 0.2126, 0.06192, 0.2126, 0.06192, 0.1766, 0.07283, 0.2874, 0.4381, 0.25, 0.4418, 0.2126, 0.4381, 0.1766, 0.4272, 0.1435, 0.4094, 0.1144, 0.3856, 0.09055, 0.3565, 0.07283, 0.3234, 0.06192, 0.2874, 0.05823, 0.25, 0.06192, 0.2126, 0.07283, 0.1766, 0.09055, 0.1435, 0.1144, 0.1144, 0.1435, 0.09055, 0.1766, 0.07283, 0.2126, 0.06192, 0.25, 0.05823, 0.2874, 0.06192, 0.3234, 0.07283, 0.3565, 0.09055, 0.3856, 0.1144, 0.4094, 0.1435, 0.4272, 0.1766, 0.4381, 0.2126, 0.4418, 0.25, 0.4381, 0.2874, 0.4272, 0.3234, 0.4094, 0.3565, 0.3856, 0.3856, 0.3565, 0.4094, 0.3234, 0.4272, 0.06192, 0.2126, 0.07283, 0.1766, 0.07283, 0.1766, 0.06192, 0.2126, 0.4272, 0.1766, 0.4381, 0.2126, 0.4381, 0.2126, 0.4272, 0.1766, 0.05823, 0.25, 0.06192, 0.2126, 0.06192, 0.2126, 0.05823, 0.25, 0.4094, 0.1435, 0.4272, 0.1766, 0.4272, 0.1766, 0.4094, 0.1435, 0.06192, 0.2874, 0.05823, 0.25, 0.05823, 0.25, 0.06192, 0.2874, 0.3856, 0.1144, 0.4094, 0.1435, 0.4094, 0.1435, 0.3856, 0.1144, 0.07283, 0.3234, 0.06192, 0.2874, 0.06192, 0.2874, 0.07283, 0.3234, 0.3565, 0.09055, 0.3856, 0.1144, 0.3856, 0.1144, 0.3565, 0.09055, 0.09055, 0.3565, 0.07283, 0.3234, 0.07283, 0.3234, 0.09055, 0.3565, 0.3234, 0.07283, 0.3565, 0.09055, 0.3565, 0.09055, 0.3234, 0.07283, 0.2874, 0.4381, 0.25, 0.4418, 0.25, 0.4418, 0.2874, 0.4381, 0.1144, 0.3856, 0.09055, 0.3565, 0.09055, 0.3565, 0.1144, 0.3856, 0.2874, 0.06192, 0.3234, 0.07283, 0.3234, 0.07283, 0.2874, 0.06192, 0.3234, 0.4272, 0.2874, 0.4381, 0.2874, 0.4381, 0.3234, 0.4272, 0.1435, 0.4094, 0.1144, 0.3856, 0.1144, 0.3856, 0.1435, 0.4094, 0.25, 0.05823, 0.2874, 0.06192, 0.2874, 0.06192, 0.25, 0.05823, 0.3565, 0.4094, 0.3234, 0.4272, 0.3234, 0.4272, 0.3565, 0.4094, 0.1766, 0.4272, 0.1435, 0.4094, 0.1435, 0.4094, 0.1766, 0.4272, 0.2126, 0.06192, 0.25, 0.05823, 0.25, 0.05823, 0.2126, 0.06192, 0.3856, 0.3856, 0.3565, 0.4094, 0.3565, 0.4094, 0.3856, 0.3856, 0.2126, 0.4381, 0.1766, 0.4272, 0.1766, 0.4272, 0.2126, 0.4381, 0.1766, 0.07283, 0.2126, 0.06192, 0.2126, 0.06192, 0.1766, 0.07283, 0.4094, 0.3565, 0.3856, 0.3856, 0.3856, 0.3856, 0.4094, 0.3565, 0.25, 0.4418, 0.2126, 0.4381, 0.2126, 0.4381, 0.25, 0.4418, 0.1435, 0.09055, 0.1766, 0.07283, 0.1766, 0.07283, 0.1435, 0.09055, 0.4272, 0.3234, 0.4094, 0.3565, 0.4094, 0.3565, 0.4272, 0.3234, 0.1144, 0.1144, 0.1435, 0.09055, 0.1435, 0.09055, 0.1144, 0.1144, 0.4381, 0.2874, 0.4272, 0.3234, 0.4272, 0.3234, 0.4381, 0.2874, 0.09055, 0.1435, 0.1144, 0.1144, 0.1144, 0.1144, 0.09055, 0.1435, 0.4418, 0.25, 0.4381, 0.2874, 0.4381, 0.2874, 0.4418, 0.25, 0.07283, 0.1766, 0.09055, 0.1435, 0.09055, 0.1435, 0.07283, 0.1766, 0.375, 0.0, 0.625, 0.0, 0.625, 0.25, 0.375, 0.25, 0.375, 0.25, 0.625, 0.25, 0.625, 0.5, 0.375, 0.5, 0.375, 0.5, 0.625, 0.5, 0.625, 0.75, 0.375, 0.75, 0.375, 0.75, 0.625, 0.75, 0.625, 1.0, 0.375, 1.0, 0.125, 0.5, 0.375, 0.5, 0.375, 0.75, 0.125, 0.75, 0.625, 0.5, 0.875, 0.5, 0.875, 0.75, 0.625, 0.75, 1.0, 0.5, 1.0, 1.0, 0.9688, 1.0, 0.9688, 0.5, 0.9688, 0.5, 0.9688, 1.0, 0.9375, 1.0, 0.9375, 0.5, 0.9375, 0.5, 0.9375, 1.0, 0.9062, 1.0, 0.9062, 0.5, 0.9062, 0.5, 0.9062, 1.0, 0.875, 1.0, 0.875, 0.5, 0.875, 0.5, 0.875, 1.0, 0.8438, 1.0, 0.8438, 0.5, 0.8438, 0.5, 0.8438, 1.0, 0.8125, 1.0, 0.8125, 0.5, 0.8125, 0.5, 0.8125, 1.0, 0.7812, 1.0, 0.7812, 0.5, 0.7812, 0.5, 0.7812, 1.0, 0.75, 1.0, 0.75, 0.5, 0.75, 0.5, 0.75, 1.0, 0.7188, 1.0, 0.7188, 0.5, 0.7188, 0.5, 0.7188, 1.0, 0.6875, 1.0, 0.6875, 0.5, 0.6875, 0.5, 0.6875, 1.0, 0.6562, 1.0, 0.6562, 0.5, 0.6562, 0.5, 0.6562, 1.0, 0.625, 1.0, 0.625, 0.5, 0.625, 0.5, 0.625, 1.0, 0.5938, 1.0, 0.5938, 0.5, 0.5938, 0.5, 0.5938, 1.0, 0.5625, 1.0, 0.5625, 0.5, 0.5625, 0.5, 0.5625, 1.0, 0.5312, 1.0, 0.5312, 0.5, 0.5312, 0.5, 0.5312, 1.0, 0.5, 1.0, 0.5, 0.5, 0.5, 0.5, 0.5, 1.0, 0.4688, 1.0, 0.4688, 0.5, 0.4688, 0.5, 0.4688, 1.0, 0.4375, 1.0, 0.4375, 0.5, 0.4375, 0.5, 0.4375, 1.0, 0.4062, 1.0, 0.4062, 0.5, 0.4062, 0.5, 0.4062, 1.0, 0.375, 1.0, 0.375, 0.5, 0.375, 0.5, 0.375, 1.0, 0.3438, 1.0, 0.3438, 0.5, 0.3438, 0.5, 0.3438, 1.0, 0.3125, 1.0, 0.3125, 0.5, 0.3125, 0.5, 0.3125, 1.0, 0.2812, 1.0, 0.2812, 0.5, 0.2812, 0.5, 0.2812, 1.0, 0.25, 1.0, 0.25, 0.5, 0.25, 0.5, 0.25, 1.0, 0.2188, 1.0, 0.2188, 0.5, 0.2188, 0.5, 0.2188, 1.0, 0.1875, 1.0, 0.1875, 0.5, 0.1875, 0.5, 0.1875, 1.0, 0.1562, 1.0, 0.1562, 0.5, 0.1562, 0.5, 0.1562, 1.0, 0.125, 1.0, 0.125, 0.5, 0.125, 0.5, 0.125, 1.0, 0.09375, 1.0, 0.09375, 0.5, 0.09375, 0.5, 0.09375, 1.0, 0.0625, 1.0, 0.0625, 0.5, 0.875, 1.0, 0.9062, 1.0, 0.9062, 1.0, 0.875, 1.0, 0.0625, 0.5, 0.0625, 1.0, 0.03125, 1.0, 0.03125, 0.5, 0.03125, 0.5, 0.03125, 1.0, 0.0, 1.0, 0.0, 0.5, 0.75, 0.5, 0.7188, 0.5, 0.7188, 0.5, 0.75, 0.5, 0.6875, 1.0, 0.7188, 1.0, 0.7188, 1.0, 0.6875, 1.0, 0.5938, 1.0, 0.625, 1.0, 0.625, 1.0, 0.5938, 1.0, 0.3125, 1.0, 0.3438, 1.0, 0.3438, 1.0, 0.3125, 1.0, 0.03125, 1.0, 0.0625, 1.0, 0.0625, 1.0, 0.03125, 1.0, 0.7188, 1.0, 0.75, 1.0, 0.75, 1.0, 0.7188, 1.0, 0.4375, 1.0, 0.4688, 1.0, 0.4688, 1.0, 0.4375, 1.0, 0.1562, 1.0, 0.1875, 1.0, 0.1875, 1.0, 0.1562, 1.0, 0.8438, 1.0, 0.875, 1.0, 0.875, 1.0, 0.8438, 1.0, 0.5625, 1.0, 0.5938, 1.0, 0.5938, 1.0, 0.5625, 1.0, 0.2812, 1.0, 0.3125, 1.0, 0.3125, 1.0, 0.2812, 1.0, 0.9688, 1.0, 1.0, 1.0, 1.0, 1.0, 0.9688, 1.0, 0.0, 1.0, 0.03125, 1.0, 0.03125, 1.0, 0.0, 1.0, 0.6875, 1.0, 0.7188, 1.0, 0.7188, 1.0, 0.6875, 1.0, 0.4062, 1.0, 0.4375, 1.0, 0.4375, 1.0, 0.4062, 1.0, 0.125, 1.0, 0.1562, 1.0, 0.1562, 1.0, 0.125, 1.0, 0.8125, 1.0, 0.8438, 1.0, 0.8438, 1.0, 0.8125, 1.0, 0.5312, 1.0, 0.5625, 1.0, 0.5625, 1.0, 0.5312, 1.0, 0.25, 1.0, 0.2812, 1.0, 0.2812, 1.0, 0.25, 1.0, 0.9375, 1.0, 0.9688, 1.0, 0.9688, 1.0, 0.9375, 1.0, 0.6562, 1.0, 0.6875, 1.0, 0.6875, 1.0, 0.6562, 1.0, 0.375, 1.0, 0.4062, 1.0, 0.4062, 1.0, 0.375, 1.0, 0.09375, 1.0, 0.125, 1.0, 0.125, 1.0, 0.09375, 1.0, 0.7812, 1.0, 0.8125, 1.0, 0.8125, 1.0, 0.7812, 1.0, 0.5, 1.0, 0.5312, 1.0, 0.5312, 1.0, 0.5, 1.0, 0.2188, 1.0, 0.25, 1.0, 0.25, 1.0, 0.2188, 1.0, 0.9062, 1.0, 0.9375, 1.0, 0.9375, 1.0, 0.9062, 1.0, 0.625, 1.0, 0.6562, 1.0, 0.6562, 1.0, 0.625, 1.0, 0.3438, 1.0, 0.375, 1.0, 0.375, 1.0, 0.3438, 1.0, 0.0625, 1.0, 0.09375, 1.0, 0.09375, 1.0, 0.0625, 1.0, 0.75, 1.0, 0.7812, 1.0, 0.7812, 1.0, 0.75, 1.0, 0.4688, 1.0, 0.5, 1.0, 0.5, 1.0, 0.4688, 1.0, 0.1875, 1.0, 0.2188, 1.0, 0.2188, 1.0, 0.1875, 1.0, 0.2968, 0.4854, 0.25, 0.49, 0.2032, 0.4854, 0.1582, 0.4717, 0.1167, 0.4496, 0.08029, 0.4197, 0.05045, 0.3833, 0.02827, 0.3418, 0.01461, 0.2968, 0.01, 0.25, 0.01461, 0.2032, 0.02827, 0.1582, 0.05045, 0.1167, 0.08029, 0.08029, 0.1167, 0.05045, 0.1582, 0.02827, 0.2032, 0.01461, 0.25, 0.01, 0.2968, 0.01461, 0.3418, 0.02827, 0.3833, 0.05045, 0.4197, 0.08029, 0.4496, 0.1167, 0.4717, 0.1582, 0.4854, 0.2032, 0.49, 0.25, 0.4854, 0.2968, 0.4717, 0.3418, 0.4496, 0.3833, 0.4197, 0.4197, 0.3833, 0.4496, 0.3418, 0.4717, 0.25, 1.0, 0.2812, 1.0, 0.2812, 1.0, 0.25, 1.0, 0.6562, 1.0, 0.6875, 1.0, 0.6875, 1.0, 0.6562, 1.0, 0.2188, 1.0, 0.25, 1.0, 0.25, 1.0, 0.2188, 1.0, 0.625, 1.0, 0.6562, 1.0, 0.6562, 1.0, 0.625, 1.0, 0.1875, 1.0, 0.2188, 1.0, 0.2188, 1.0, 0.1875, 1.0, 0.5938, 1.0, 0.625, 1.0, 0.625, 1.0, 0.5938, 1.0, 0.1562, 1.0, 0.1875, 1.0, 0.1875, 1.0, 0.1562, 1.0, 0.5625, 1.0, 0.5938, 1.0, 0.5938, 1.0, 0.5625, 1.0, 0.9688, 1.0, 1.0, 1.0, 1.0, 1.0, 0.9688, 1.0, 0.125, 1.0, 0.1562, 1.0, 0.1562, 1.0, 0.125, 1.0, 0.5312, 1.0, 0.5625, 1.0, 0.5625, 1.0, 0.5312, 1.0, 0.9375, 1.0, 0.9688, 1.0, 0.9688, 1.0, 0.9375, 1.0, 0.09375, 1.0, 0.125, 1.0, 0.125, 1.0, 0.09375, 1.0, 0.5, 1.0, 0.5312, 1.0, 0.5312, 1.0, 0.5, 1.0, 0.9062, 1.0, 0.9375, 1.0, 0.9375, 1.0, 0.9062, 1.0, 0.0625, 1.0, 0.09375, 1.0, 0.09375, 1.0, 0.0625, 1.0, 0.4688, 1.0, 0.5, 1.0, 0.5, 1.0, 0.4688, 1.0, 0.875, 1.0, 0.9062, 1.0, 0.9062, 1.0, 0.875, 1.0, 0.03125, 1.0, 0.0625, 1.0, 0.0625, 1.0, 0.03125, 1.0, 0.4375, 1.0, 0.4688, 1.0, 0.4688, 1.0, 0.4375, 1.0, 0.8438, 1.0, 0.875, 1.0, 0.875, 1.0, 0.8438, 1.0, 0.0, 1.0, 0.03125, 1.0, 0.03125, 1.0, 0.0, 1.0, 0.4062, 1.0, 0.4375, 1.0, 0.4375, 1.0, 0.4062, 1.0, 0.8125, 1.0, 0.8438, 1.0, 0.8438, 1.0, 0.8125, 1.0, 0.375, 1.0, 0.4062, 1.0, 0.4062, 1.0, 0.375, 1.0, 0.7812, 1.0, 0.8125, 1.0, 0.8125, 1.0, 0.7812, 1.0, 0.3438, 1.0, 0.375, 1.0, 0.375, 1.0, 0.3438, 1.0, 0.75, 1.0, 0.7812, 1.0, 0.7812, 1.0, 0.75, 1.0, 0.3125, 1.0, 0.3438, 1.0, 0.3438, 1.0, 0.3125, 1.0, 0.7188, 1.0, 0.75, 1.0, 0.75, 1.0, 0.7188, 1.0, 0.2812, 1.0, 0.3125, 1.0, 0.3125, 1.0, 0.2812, 1.0, 0.5312, 0.5, 0.5, 0.5, 0.5, 0.5, 0.5312, 0.5, 0.4688, 0.5, 0.4375, 0.5, 0.4375, 0.5, 0.4688, 0.5, 0.1875, 0.5, 0.1562, 0.5, 0.1562, 0.5, 0.1875, 0.5, 0.875, 0.5, 0.8438, 0.5, 0.8438, 0.5, 0.875, 0.5, 0.5938, 0.5, 0.5625, 0.5, 0.5625, 0.5, 0.5938, 0.5, 0.3125, 0.5, 0.2812, 0.5, 0.2812, 0.5, 0.3125, 0.5, 1.0, 0.5, 0.9688, 0.5, 0.9688, 0.5, 1.0, 0.5, 0.03125, 0.5, 0.0, 0.5, 0.0, 0.5, 0.03125, 0.5, 0.7188, 0.5, 0.6875, 0.5, 0.6875, 0.5, 0.7188, 0.5, 0.4375, 0.5, 0.4062, 0.5, 0.4062, 0.5, 0.4375, 0.5, 0.1562, 0.5, 0.125, 0.5, 0.125, 0.5, 0.1562, 0.5, 0.8438, 0.5, 0.8125, 0.5, 0.8125, 0.5, 0.8438, 0.5, 0.5625, 0.5, 0.5312, 0.5, 0.5312, 0.5, 0.5625, 0.5, 0.2812, 0.5, 0.25, 0.5, 0.25, 0.5, 0.2812, 0.5, 0.9688, 0.5, 0.9375, 0.5, 0.9375, 0.5, 0.9688, 0.5, 0.6875, 0.5, 0.6562, 0.5, 0.6562, 0.5, 0.6875, 0.5, 0.4062, 0.5, 0.375, 0.5, 0.375, 0.5, 0.4062, 0.5, 0.125, 0.5, 0.09375, 0.5, 0.09375, 0.5, 0.125, 0.5, 0.8125, 0.5, 0.7812, 0.5, 0.7812, 0.5, 0.8125, 0.5, 0.5312, 0.5, 0.5, 0.5, 0.5, 0.5, 0.5312, 0.5, 0.25, 0.5, 0.2188, 0.5, 0.2188, 0.5, 0.25, 0.5, 0.9375, 0.5, 0.9062, 0.5, 0.9062, 0.5, 0.9375, 0.5, 0.6562, 0.5, 0.625, 0.5, 0.625, 0.5, 0.6562, 0.5, 0.375, 0.5, 0.3438, 0.5, 0.3438, 0.5, 0.375, 0.5, 0.09375, 0.5, 0.0625, 0.5, 0.0625, 0.5, 0.09375, 0.5, 0.7812, 0.5, 0.75, 0.5, 0.75, 0.5, 0.7812, 0.5, 0.5, 0.5, 0.4688, 0.5, 0.4688, 0.5, 0.5, 0.5, 0.2188, 0.5, 0.1875, 0.5, 0.1875, 0.5, 0.2188, 0.5, 0.9062, 0.5, 0.875, 0.5, 0.875, 0.5, 0.9062, 0.5, 0.625, 0.5, 0.5938, 0.5, 0.5938, 0.5, 0.625, 0.5, 0.3438, 0.5, 0.3125, 0.5, 0.3125, 0.5, 0.3438, 0.5, 0.0625, 0.5, 0.03125, 0.5, 0.03125, 0.5, 0.0625, 0.5, 0.75, 0.49, 0.7968, 0.4854, 0.8418, 0.4717, 0.8833, 0.4496, 0.9197, 0.4197, 0.9496, 0.3833, 0.9717, 0.3418, 0.9854, 0.2968, 0.99, 0.25, 0.9854, 0.2032, 0.9717, 0.1582, 0.9496, 0.1167, 0.9197, 0.08029, 0.8833, 0.05045, 0.8418, 0.02827, 0.7968, 0.01461, 0.75, 0.01, 0.7032, 0.01461, 0.6582, 0.02827, 0.6167, 0.05045, 0.5803, 0.08029, 0.5504, 0.1167, 0.5283, 0.1582, 0.5146, 0.2032, 0.51, 0.25, 0.5146, 0.2968, 0.5283, 0.3418, 0.5504, 0.3833, 0.5803, 0.4197, 0.6167, 0.4496, 0.6582, 0.4717, 0.7032, 0.4854, 0.9375, 0.5, 0.9062, 0.5, 0.9062, 0.5, 0.9375, 0.5, 0.09375, 0.5, 0.0625, 0.5, 0.0625, 0.5, 0.09375, 0.5, 0.5, 0.5, 0.4688, 0.5, 0.4688, 0.5, 0.5, 0.5, 0.9062, 0.5, 0.875, 0.5, 0.875, 0.5, 0.9062, 0.5, 0.0625, 0.5, 0.03125, 0.5, 0.03125, 0.5, 0.0625, 0.5, 0.4688, 0.5, 0.4375, 0.5, 0.4375, 0.5, 0.4688, 0.5, 0.875, 0.5, 0.8438, 0.5, 0.8438, 0.5, 0.875, 0.5, 0.03125, 0.5, 0.0, 0.5, 0.0, 0.5, 0.03125, 0.5, 0.4375, 0.5, 0.4062, 0.5, 0.4062, 0.5, 0.4375, 0.5, 0.8438, 0.5, 0.8125, 0.5, 0.8125, 0.5, 0.8438, 0.5, 0.4062, 0.5, 0.375, 0.5, 0.375, 0.5, 0.4062, 0.5, 0.8125, 0.5, 0.7812, 0.5, 0.7812, 0.5, 0.8125, 0.5, 0.375, 0.5, 0.3438, 0.5, 0.3438, 0.5, 0.375, 0.5, 0.7812, 0.5, 0.75, 0.5, 0.75, 0.5, 0.7812, 0.5, 0.3438, 0.5, 0.3125, 0.5, 0.3125, 0.5, 0.3438, 0.5, 0.75, 0.5, 0.7188, 0.5, 0.7188, 0.5, 0.75, 0.5, 0.3125, 0.5, 0.2812, 0.5, 0.2812, 0.5, 0.3125, 0.5, 0.7188, 0.5, 0.6875, 0.5, 0.6875, 0.5, 0.7188, 0.5, 0.2812, 0.5, 0.25, 0.5, 0.25, 0.5, 0.2812, 0.5, 0.6875, 0.5, 0.6562, 0.5, 0.6562, 0.5, 0.6875, 0.5, 0.25, 0.5, 0.2188, 0.5, 0.2188, 0.5, 0.25, 0.5, 0.6562, 0.5, 0.625, 0.5, 0.625, 0.5, 0.6562, 0.5, 0.2188, 0.5, 0.1875, 0.5, 0.1875, 0.5, 0.2188, 0.5, 0.625, 0.5, 0.5938, 0.5, 0.5938, 0.5, 0.625, 0.5, 0.1875, 0.5, 0.1562, 0.5, 0.1562, 0.5, 0.1875, 0.5, 0.5938, 0.5, 0.5625, 0.5, 0.5625, 0.5, 0.5938, 0.5, 1.0, 0.5, 0.9688, 0.5, 0.9688, 0.5, 1.0, 0.5, 0.1562, 0.5, 0.125, 0.5, 0.125, 0.5, 0.1562, 0.5, 0.5625, 0.5, 0.5312, 0.5, 0.5312, 0.5, 0.5625, 0.5, 0.9688, 0.5, 0.9375, 0.5, 0.9375, 0.5, 0.9688, 0.5, 0.125, 0.5, 0.09375, 0.5, 0.09375, 0.5, 0.125, 0.5])
me_cylinder_001.materials.append(mat_yellow)
me_cylinder_001.materials.append(mat_purple)
me_cylinder_001.materials.append(mat_metal)
me_cylinder_001.update()

# ---- objects
ob_pogo = bpy.data.objects.new('Pogo', me_cylinder_001)

# ---- transforms, parenting, visibility, modifiers, constraints
ob_pogo.location = (0.0, 0.0, 1.0)
_m = ob_pogo.modifiers.new('Bevel', 'BEVEL')
_m.segments = 5
_m = ob_pogo.modifiers.new('Auto Smooth', 'NODES')
_m.node_group = ng_auto_smooth
_gi = [s.identifier for s in ng_auto_smooth.interface.items_tree if s.item_type == 'SOCKET' and s.in_out == 'INPUT']
_m[_gi[1]] = 0.5236  # Angle

# ---- collection membership
col_collection.objects.link(ob_pogo)

# ---- scene / render settings (as saved in the file)
scene.frame_start = 1; scene.frame_end = 250; scene.frame_set(1)
scene.render.engine = 'BLENDER_EEVEE_NEXT'
scene.cycles.sampling_pattern = 'TABULATED_SOBOL'
scene.view_settings.view_transform = 'Filmic'
bpy.context.view_layer.update()

# ---- added for rendering (the .blend has no active camera and no usable light): camera, sun
cam_auto = bpy.data.cameras.new('AutoCamera')
cam_auto.lens = 50.0
cam_auto.sensor_width = 36.0
cam_auto.clip_end = 1259.62
ob_auto_camera = bpy.data.objects.new('AutoCamera', cam_auto)
scene.collection.objects.link(ob_auto_camera)
ob_auto_camera.location = (71.7734, -86.2261, 93.5314)
ob_auto_camera.rotation_euler = (1.09748, -7.21219e-08, 0.694738)
scene.camera = ob_auto_camera
light_auto_sun = bpy.data.lights.new('AutoSun', 'SUN')
light_auto_sun.energy = 3.0
light_auto_sun.angle = 0.0523599
ob_auto_sun = bpy.data.objects.new('AutoSun', light_auto_sun)
scene.collection.objects.link(ob_auto_sun)
ob_auto_sun.rotation_euler = (0.872665, 0.174533, 0.523599)
bpy.context.view_layer.update()
